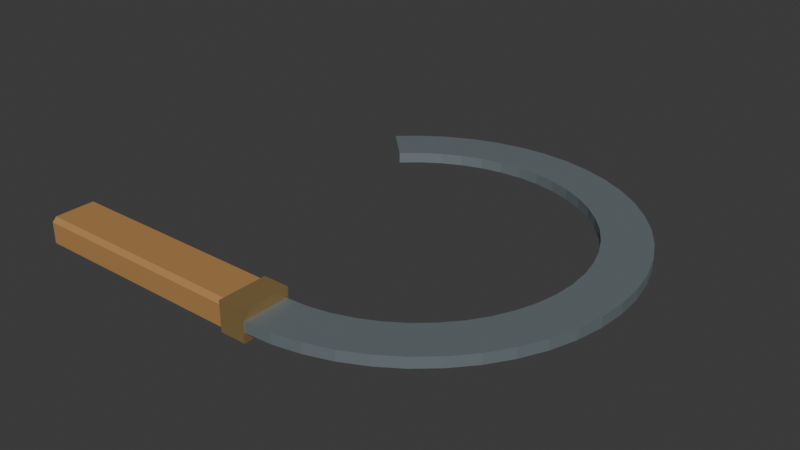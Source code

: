 # Source: source.blend  (saved by Blender 4.3.34; exported with 4.5.12 LTS)
import bpy
from mathutils import Matrix  # noqa: F401  (used for matrix-valued properties, if any)

bpy.ops.wm.read_factory_settings(use_empty=True)
scene = bpy.context.scene
scene.name = 'Scene'

# ---- collections
col_collection = bpy.data.collections.new('Collection'); scene.collection.children.link(col_collection)

# ---- materials (node trees are filled in below, after node groups)
mat_wood_honeybrown = bpy.data.materials.new('Wood_HoneyBrown')
mat_wood_honeybrown.diffuse_color = (0.44, 0.225, 0.075, 1.0)
mat_wood_endgrain = bpy.data.materials.new('Wood_Endgrain')
mat_wood_endgrain.diffuse_color = (0.6, 0.36, 0.15, 1.0)
mat_metal_mutedsteel = bpy.data.materials.new('Metal_MutedSteel')
mat_metal_mutedsteel.diffuse_color = (0.36, 0.43, 0.46, 1.0)
mat_metal_warmcollar = bpy.data.materials.new('Metal_WarmCollar')
mat_metal_warmcollar.diffuse_color = (0.4, 0.27, 0.105, 1.0)

# ---- material node trees
mat_wood_honeybrown.use_nodes = True; mat_wood_honeybrown.node_tree.nodes.clear()
_N = mat_wood_honeybrown.node_tree.nodes; _L = mat_wood_honeybrown.node_tree.links
n0 = _N.new('ShaderNodeBsdfPrincipled'); n0.name = 'Principled BSDF'; n0.location = (10, 300)
n0.inputs[0].default_value = (0.44, 0.225, 0.075, 1.0)
n0.inputs[2].default_value = 0.74
n1 = _N.new('ShaderNodeOutputMaterial'); n1.name = 'Material Output'; n1.location = (300, 300)
_L.new(n0.outputs[0], n1.inputs[0])
n1.is_active_output = True
mat_wood_endgrain.use_nodes = True; mat_wood_endgrain.node_tree.nodes.clear()
_N = mat_wood_endgrain.node_tree.nodes; _L = mat_wood_endgrain.node_tree.links
n0 = _N.new('ShaderNodeBsdfPrincipled'); n0.name = 'Principled BSDF'; n0.location = (10, 300)
n0.inputs[0].default_value = (0.6, 0.36, 0.15, 1.0)
n0.inputs[2].default_value = 0.79
n1 = _N.new('ShaderNodeOutputMaterial'); n1.name = 'Material Output'; n1.location = (300, 300)
_L.new(n0.outputs[0], n1.inputs[0])
n1.is_active_output = True
mat_metal_mutedsteel.use_nodes = True; mat_metal_mutedsteel.node_tree.nodes.clear()
_N = mat_metal_mutedsteel.node_tree.nodes; _L = mat_metal_mutedsteel.node_tree.links
n0 = _N.new('ShaderNodeBsdfPrincipled'); n0.name = 'Principled BSDF'; n0.location = (10, 300)
n0.inputs[0].default_value = (0.36, 0.43, 0.46, 1.0)
n0.inputs[1].default_value = 0.72
n0.inputs[2].default_value = 0.49
n1 = _N.new('ShaderNodeOutputMaterial'); n1.name = 'Material Output'; n1.location = (300, 300)
_L.new(n0.outputs[0], n1.inputs[0])
n1.is_active_output = True
mat_metal_warmcollar.use_nodes = True; mat_metal_warmcollar.node_tree.nodes.clear()
_N = mat_metal_warmcollar.node_tree.nodes; _L = mat_metal_warmcollar.node_tree.links
n0 = _N.new('ShaderNodeBsdfPrincipled'); n0.name = 'Principled BSDF'; n0.location = (10, 300)
n0.inputs[0].default_value = (0.4, 0.27, 0.105, 1.0)
n0.inputs[1].default_value = 0.55
n0.inputs[2].default_value = 0.55
n1 = _N.new('ShaderNodeOutputMaterial'); n1.name = 'Material Output'; n1.location = (300, 300)
_L.new(n0.outputs[0], n1.inputs[0])
n1.is_active_output = True

# ---- world
world_world = bpy.data.worlds.new('World'); scene.world = world_world
world_world.use_nodes = True; world_world.node_tree.nodes.clear()
_N = world_world.node_tree.nodes; _L = world_world.node_tree.links
n0 = _N.new('ShaderNodeOutputWorld'); n0.name = 'World Output'; n0.location = (300, 300)
n1 = _N.new('ShaderNodeBackground'); n1.name = 'Background'; n1.location = (10, 300)
n1.inputs[0].default_value = (0.05088, 0.05088, 0.05088, 1.0)
_L.new(n1.outputs[0], n0.inputs[0])
n0.is_active_output = True
world_world.color = (0.05088, 0.05088, 0.05088)
world_world.sun_shadow_jitter_overblur = 0.0

# ---- meshes
me_broadopencrescentmetalblade = bpy.data.meshes.new('BroadOpenCrescentMetalBlade')
me_broadopencrescentmetalblade.from_pydata([(0.04361, -0.1978, 0.009), (0.0175, -0.1995, 0.009), (0.0175, -0.1555, 0.009), (0.0175, -0.1555, 0.019), (0.0175, -0.1995, 0.019), (0.04361, -0.1978, 0.019), (0.06926, -0.1927, 0.009), (0.06926, -0.1927, 0.019), (0.09404, -0.1843, 0.009), (0.09404, -0.1843, 0.019), (0.1175, -0.1727, 0.009), (0.1175, -0.1727, 0.019), (0.1393, -0.1582, 0.009), (0.1393, -0.1582, 0.019), (0.1762, -0.1213, 0.009), (0.1589, -0.1409, 0.009), (0.1589, -0.1409, 0.019), (0.1762, -0.1213, 0.019), (0.1907, -0.0995, 0.009), (0.1907, -0.0995, 0.019), (0.2023, -0.07604, 0.009), (0.2023, -0.07604, 0.019), (0.2107, -0.05126, 0.009), (0.2107, -0.05126, 0.019), (0.2158, -0.02561, 0.009), (0.2158, -0.02561, 0.019), (0.2175, 0.0005, 0.009), (0.2175, 0.0005, 0.019), (0.2158, 0.02661, 0.009), (0.2158, 0.02661, 0.019), (0.2107, 0.05226, 0.009), (0.2107, 0.05226, 0.019), (0.2023, 0.07704, 0.009), (0.2023, 0.07704, 0.019), (0.1762, 0.1223, 0.009), (0.1907, 0.1005, 0.009), (0.1907, 0.1005, 0.019), (0.1762, 0.1223, 0.019), (0.1589, 0.1419, 0.009), (0.1589, 0.1419, 0.019), (0.1393, 0.1592, 0.009), (0.1393, 0.1592, 0.019), (0.1175, 0.1737, 0.009), (0.1175, 0.1737, 0.019), (0.09404, 0.1853, 0.009), (0.09404, 0.1853, 0.019), (0.06926, 0.1937, 0.009), (0.06926, 0.1937, 0.019), (0.04361, 0.1988, 0.009), (0.04361, 0.1988, 0.019), (0.0175, 0.2005, 0.009), (0.0175, 0.2005, 0.019), (-0.008605, 0.1988, 0.009), (-0.008605, 0.1988, 0.019), (-0.05904, 0.1853, 0.009), (-0.03426, 0.1937, 0.009), (-0.03426, 0.1937, 0.019), (-0.05904, 0.1853, 0.019), (-0.0825, 0.1737, 0.009), (-0.0825, 0.1737, 0.019), (-0.1043, 0.1592, 0.009), (-0.1043, 0.1592, 0.019), (-0.1239, 0.1419, 0.009), (-0.1239, 0.1419, 0.019), (-0.09281, 0.1108, 0.009), (-0.09281, 0.1108, 0.019), (-0.07747, 0.1243, 0.009), (-0.07747, 0.1243, 0.019), (-0.0605, 0.1356, 0.009), (-0.0605, 0.1356, 0.019), (-0.0422, 0.1446, 0.009), (-0.0422, 0.1446, 0.019), (-0.02288, 0.1512, 0.009), (-0.02288, 0.1512, 0.019), (-0.002862, 0.1552, 0.009), (-0.002862, 0.1552, 0.019), (0.0175, 0.1565, 0.009), (0.0175, 0.1565, 0.019), (0.03786, 0.1552, 0.009), (0.03786, 0.1552, 0.019), (0.05788, 0.1512, 0.009), (0.05788, 0.1512, 0.019), (0.0772, 0.1446, 0.009), (0.0772, 0.1446, 0.019), (0.0955, 0.1356, 0.009), (0.0955, 0.1356, 0.019), (0.1125, 0.1243, 0.009), (0.1125, 0.1243, 0.019), (0.1278, 0.1108, 0.009), (0.1278, 0.1108, 0.019), (0.1413, 0.09547, 0.009), (0.1413, 0.09547, 0.019), (0.1526, 0.0785, 0.009), (0.1526, 0.0785, 0.019), (0.1616, 0.0602, 0.009), (0.1616, 0.0602, 0.019), (0.1682, 0.04088, 0.009), (0.1682, 0.04088, 0.019), (0.1722, 0.02086, 0.009), (0.1722, 0.02086, 0.019), (0.1735, 0.0005, 0.009), (0.1735, 0.0005, 0.019), (0.1722, -0.01986, 0.009), (0.1722, -0.01986, 0.019), (0.1682, -0.03988, 0.009), (0.1682, -0.03988, 0.019), (0.1616, -0.0592, 0.009), (0.1616, -0.0592, 0.019), (0.1526, -0.0775, 0.009), (0.1526, -0.0775, 0.019), (0.1413, -0.09447, 0.009), (0.1413, -0.09447, 0.019), (0.1278, -0.1098, 0.009), (0.1278, -0.1098, 0.019), (0.1125, -0.1233, 0.009), (0.1125, -0.1233, 0.019), (0.0955, -0.1346, 0.009), (0.0955, -0.1346, 0.019), (0.0772, -0.1436, 0.009), (0.0772, -0.1436, 0.019), (0.05788, -0.1502, 0.009), (0.05788, -0.1502, 0.019), (0.03786, -0.1542, 0.009), (0.03786, -0.1542, 0.019)], [], [(0, 1, 2), (3, 4, 5), (6, 0, 2), (3, 5, 7), (8, 6, 2), (3, 7, 9), (10, 8, 2), (3, 9, 11), (12, 10, 2), (3, 11, 13), (14, 15, 12), (13, 16, 17), (18, 14, 12), (13, 17, 19), (20, 18, 12), (13, 19, 21), (22, 20, 12), (13, 21, 23), (24, 22, 12), (13, 23, 25), (26, 24, 12), (13, 25, 27), (28, 26, 12), (13, 27, 29), (30, 28, 12), (13, 29, 31), (32, 30, 12), (13, 31, 33), (34, 35, 32), (33, 36, 37), (38, 34, 32), (33, 37, 39), (40, 38, 32), (33, 39, 41), (42, 40, 32), (33, 41, 43), (44, 42, 32), (33, 43, 45), (46, 44, 32), (33, 45, 47), (48, 46, 32), (33, 47, 49), (50, 48, 32), (33, 49, 51), (52, 50, 32), (33, 51, 53), (54, 55, 52), (53, 56, 57), (58, 54, 52), (53, 57, 59), (60, 58, 52), (53, 59, 61), (62, 60, 52), (53, 61, 63), (64, 62, 52), (53, 63, 65), (66, 64, 52), (53, 65, 67), (68, 66, 52), (53, 67, 69), (70, 68, 52), (53, 69, 71), (72, 70, 52), (53, 71, 73), (74, 72, 52), (53, 73, 75), (76, 74, 52), (53, 75, 77), (78, 76, 52), (53, 77, 79), (80, 78, 52), (53, 79, 81), (82, 80, 52), (53, 81, 83), (84, 82, 52), (53, 83, 85), (84, 52, 32), (33, 53, 85), (86, 84, 32), (33, 85, 87), (88, 86, 32), (33, 87, 89), (90, 88, 32), (33, 89, 91), (92, 90, 32), (33, 91, 93), (94, 92, 32), (33, 93, 95), (96, 94, 32), (33, 95, 97), (98, 96, 32), (33, 97, 99), (100, 98, 32), (33, 99, 101), (102, 100, 32), (33, 101, 103), (104, 102, 32), (33, 103, 105), (104, 32, 12), (13, 33, 105), (106, 104, 12), (13, 105, 107), (108, 106, 12), (13, 107, 109), (110, 108, 12), (13, 109, 111), (112, 110, 12), (13, 111, 113), (114, 112, 12), (13, 113, 115), (116, 114, 12), (13, 115, 117), (118, 116, 12), (13, 117, 119), (120, 118, 12), (13, 119, 121), (122, 120, 12), (13, 121, 123), (2, 122, 12), (13, 123, 3), (1, 0, 5), (1, 5, 4), (0, 6, 7), (0, 7, 5), (6, 8, 9), (6, 9, 7), (8, 10, 11), (8, 11, 9), (10, 12, 13), (10, 13, 11), (12, 15, 16), (12, 16, 13), (15, 14, 17), (15, 17, 16), (14, 18, 19), (14, 19, 17), (18, 20, 21), (18, 21, 19), (20, 22, 23), (20, 23, 21), (22, 24, 25), (22, 25, 23), (24, 26, 27), (24, 27, 25), (26, 28, 29), (26, 29, 27), (28, 30, 31), (28, 31, 29), (30, 32, 33), (30, 33, 31), (32, 35, 36), (32, 36, 33), (35, 34, 37), (35, 37, 36), (34, 38, 39), (34, 39, 37), (38, 40, 41), (38, 41, 39), (40, 42, 43), (40, 43, 41), (42, 44, 45), (42, 45, 43), (44, 46, 47), (44, 47, 45), (46, 48, 49), (46, 49, 47), (48, 50, 51), (48, 51, 49), (50, 52, 53), (50, 53, 51), (52, 55, 56), (52, 56, 53), (55, 54, 57), (55, 57, 56), (54, 58, 59), (54, 59, 57), (58, 60, 61), (58, 61, 59), (60, 62, 63), (60, 63, 61), (62, 64, 65), (62, 65, 63), (64, 66, 67), (64, 67, 65), (66, 68, 69), (66, 69, 67), (68, 70, 71), (68, 71, 69), (70, 72, 73), (70, 73, 71), (72, 74, 75), (72, 75, 73), (74, 76, 77), (74, 77, 75), (76, 78, 79), (76, 79, 77), (78, 80, 81), (78, 81, 79), (80, 82, 83), (80, 83, 81), (82, 84, 85), (82, 85, 83), (84, 86, 87), (84, 87, 85), (86, 88, 89), (86, 89, 87), (88, 90, 91), (88, 91, 89), (90, 92, 93), (90, 93, 91), (92, 94, 95), (92, 95, 93), (94, 96, 97), (94, 97, 95), (96, 98, 99), (96, 99, 97), (98, 100, 101), (98, 101, 99), (100, 102, 103), (100, 103, 101), (102, 104, 105), (102, 105, 103), (104, 106, 107), (104, 107, 105), (106, 108, 109), (106, 109, 107), (108, 110, 111), (108, 111, 109), (110, 112, 113), (110, 113, 111), (112, 114, 115), (112, 115, 113), (114, 116, 117), (114, 117, 115), (116, 118, 119), (116, 119, 117), (118, 120, 121), (118, 121, 119), (120, 122, 123), (120, 123, 121), (122, 2, 3), (122, 3, 123), (2, 1, 4), (2, 4, 3)])
me_broadopencrescentmetalblade.polygons.foreach_set('material_index', [2, 2, 2, 2, 2, 2, 2, 2, 2, 2, 2, 2, 2, 2, 2, 2, 2, 2, 2, 2, 2, 2, 2, 2, 2, 2, 2, 2, 2, 2, 2, 2, 2, 2, 2, 2, 2, 2, 2, 2, 2, 2, 2, 2, 2, 2, 2, 2, 2, 2, 2, 2, 2, 2, 2, 2, 2, 2, 2, 2, 2, 2, 2, 2, 2, 2, 2, 2, 2, 2, 2, 2, 2, 2, 2, 2, 2, 2, 2, 2, 2, 2, 2, 2, 2, 2, 2, 2, 2, 2, 2, 2, 2, 2, 2, 2, 2, 2, 2, 2, 2, 2, 2, 2, 2, 2, 2, 2, 2, 2, 2, 2, 2, 2, 2, 2, 2, 2, 2, 2, 2, 2, 2, 2, 2, 2, 2, 2, 2, 2, 2, 2, 2, 2, 2, 2, 2, 2, 2, 2, 2, 2, 2, 2, 2, 2, 2, 2, 2, 2, 2, 2, 2, 2, 2, 2, 2, 2, 2, 2, 2, 2, 2, 2, 2, 2, 2, 2, 2, 2, 2, 2, 2, 2, 2, 2, 2, 2, 2, 2, 2, 2, 2, 2, 2, 2, 2, 2, 2, 2, 2, 2, 2, 2, 2, 2, 2, 2, 2, 2, 2, 2, 2, 2, 2, 2, 2, 2, 2, 2, 2, 2, 2, 2, 2, 2, 2, 2, 2, 2, 2, 2, 2, 2, 2, 2, 2, 2, 2, 2, 2, 2, 2, 2, 2, 2, 2, 2, 2, 2, 2, 2, 2, 2])
me_broadopencrescentmetalblade.materials.append(mat_wood_honeybrown)
me_broadopencrescentmetalblade.materials.append(mat_wood_endgrain)
me_broadopencrescentmetalblade.materials.append(mat_metal_mutedsteel)
me_broadopencrescentmetalblade.materials.append(mat_metal_warmcollar)
me_broadopencrescentmetalblade.update()
me_shortoctagonalwoodengrip = bpy.data.meshes.new('ShortOctagonalWoodenGrip')
me_shortoctagonalwoodengrip.from_pydata([(-0.2175, -0.196, 0.0), (-0.2175, -0.158, 0.0), (-0.0075, -0.158, 0.0), (-0.0075, -0.196, 0.0), (-0.2175, -0.154, 0.004), (-0.0075, -0.154, 0.004), (-0.2175, -0.154, 0.024), (-0.0075, -0.154, 0.024), (-0.2175, -0.158, 0.028), (-0.0075, -0.158, 0.028), (-0.2175, -0.196, 0.028), (-0.0075, -0.196, 0.028), (-0.2175, -0.2, 0.024), (-0.0075, -0.2, 0.024), (-0.2175, -0.2, 0.004), (-0.0075, -0.2, 0.004), (-0.2175, -0.177, 0.014), (-0.0075, -0.177, 0.014)], [], [(0, 1, 2), (0, 2, 3), (1, 4, 5), (1, 5, 2), (4, 6, 7), (4, 7, 5), (6, 8, 9), (6, 9, 7), (8, 10, 11), (8, 11, 9), (10, 12, 13), (10, 13, 11), (12, 14, 15), (12, 15, 13), (14, 0, 3), (14, 3, 15), (1, 0, 16), (4, 1, 16), (6, 4, 16), (8, 6, 16), (10, 8, 16), (12, 10, 16), (14, 12, 16), (0, 14, 16), (17, 3, 2), (17, 2, 5), (17, 5, 7), (17, 7, 9), (17, 9, 11), (17, 11, 13), (17, 13, 15), (17, 15, 3)])
me_shortoctagonalwoodengrip.polygons.foreach_set('material_index', [0, 0, 0, 0, 0, 0, 0, 0, 0, 0, 0, 0, 0, 0, 0, 0, 1, 1, 1, 1, 1, 1, 1, 1, 1, 1, 1, 1, 1, 1, 1, 1])
me_shortoctagonalwoodengrip.materials.append(mat_wood_honeybrown)
me_shortoctagonalwoodengrip.materials.append(mat_wood_endgrain)
me_shortoctagonalwoodengrip.materials.append(mat_metal_mutedsteel)
me_shortoctagonalwoodengrip.materials.append(mat_metal_warmcollar)
me_shortoctagonalwoodengrip.update()
me_solidrectangularmetalcollar = bpy.data.meshes.new('SolidRectangularMetalCollar')
me_solidrectangularmetalcollar.from_pydata([(0.0175, -0.2005, 0.0), (-0.0075, -0.2005, 0.0), (-0.0075, -0.1535, 0.0), (-0.0075, -0.1535, 0.028), (-0.0075, -0.2005, 0.028), (0.0175, -0.2005, 0.028), (0.0175, -0.1535, 0.0), (0.0175, -0.1535, 0.028)], [], [(0, 1, 2), (3, 4, 5), (2, 6, 0), (5, 7, 3), (1, 0, 5), (1, 5, 4), (0, 6, 7), (0, 7, 5), (6, 2, 3), (6, 3, 7), (2, 1, 4), (2, 4, 3)])
me_solidrectangularmetalcollar.polygons.foreach_set('material_index', [3, 3, 3, 3, 3, 3, 3, 3, 3, 3, 3, 3])
me_solidrectangularmetalcollar.materials.append(mat_wood_honeybrown)
me_solidrectangularmetalcollar.materials.append(mat_wood_endgrain)
me_solidrectangularmetalcollar.materials.append(mat_metal_mutedsteel)
me_solidrectangularmetalcollar.materials.append(mat_metal_warmcollar)
me_solidrectangularmetalcollar.update()

# ---- objects
ob_onebroadcrescentharvestsickle = bpy.data.objects.new('OneBroadCrescentHarvestSickle', None)
ob_broadopencrescentmetalblade = bpy.data.objects.new('BroadOpenCrescentMetalBlade', me_broadopencrescentmetalblade)
ob_shortoctagonalwoodengrip = bpy.data.objects.new('ShortOctagonalWoodenGrip', me_shortoctagonalwoodengrip)
ob_solidrectangularmetalcollar = bpy.data.objects.new('SolidRectangularMetalCollar', me_solidrectangularmetalcollar)

# ---- transforms, parenting, visibility, modifiers, constraints
ob_onebroadcrescentharvestsickle.location = (0.0, 0.0, 0.0)
ob_broadopencrescentmetalblade.parent = ob_onebroadcrescentharvestsickle
ob_broadopencrescentmetalblade.location = (0.0, 0.0, 0.0)
ob_shortoctagonalwoodengrip.parent = ob_onebroadcrescentharvestsickle
ob_shortoctagonalwoodengrip.location = (0.0, 0.0, 0.0)
ob_solidrectangularmetalcollar.parent = ob_onebroadcrescentharvestsickle
ob_solidrectangularmetalcollar.location = (0.0, 0.0, 0.0)

# ---- collection membership
scene.collection.objects.link(ob_onebroadcrescentharvestsickle)
scene.collection.objects.link(ob_broadopencrescentmetalblade)
scene.collection.objects.link(ob_shortoctagonalwoodengrip)
scene.collection.objects.link(ob_solidrectangularmetalcollar)

# ---- scene / render settings (as saved in the file)
scene.frame_start = 1; scene.frame_end = 250; scene.frame_set(1)
scene.render.engine = 'CYCLES'
scene.render.use_compositing = False
scene.cycles.use_denoising = False
scene.cycles.samples = 128
scene.cycles.use_adaptive_sampling = False
scene.cycles.seed = 17
bpy.context.view_layer.update()

# ---- added for rendering (the .blend has no active camera and no usable light): camera, sun
cam_auto = bpy.data.cameras.new('AutoCamera')
cam_auto.lens = 50.0
cam_auto.sensor_width = 36.0
cam_auto.clip_end = 1000.0
ob_auto_camera = bpy.data.objects.new('AutoCamera', cam_auto)
scene.collection.objects.link(ob_auto_camera)
ob_auto_camera.location = (0.548003, -0.657604, 0.452403)
ob_auto_camera.rotation_euler = (1.09748, -7.21219e-08, 0.694738)
scene.camera = ob_auto_camera
light_auto_sun = bpy.data.lights.new('AutoSun', 'SUN')
light_auto_sun.energy = 3.0
light_auto_sun.angle = 0.0523599
ob_auto_sun = bpy.data.objects.new('AutoSun', light_auto_sun)
scene.collection.objects.link(ob_auto_sun)
ob_auto_sun.rotation_euler = (0.872665, 0.174533, 0.523599)
bpy.context.view_layer.update()
